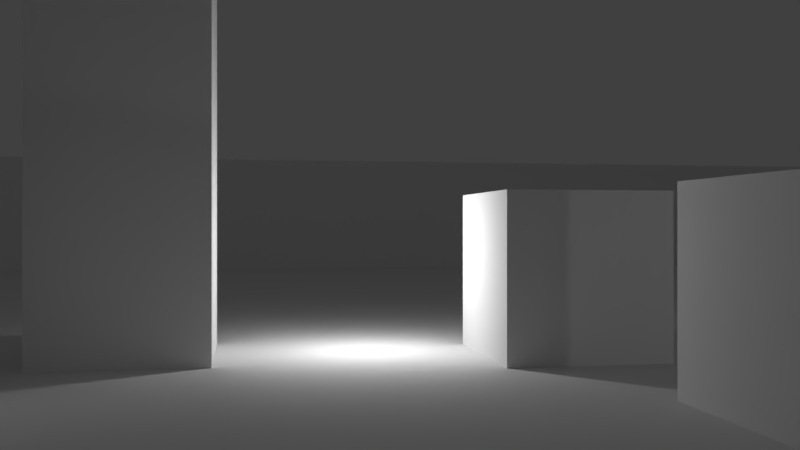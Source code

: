 # Source: level.blend  (saved by Blender 2.78.0; exported with 4.5.12 LTS)
import bpy
from mathutils import Matrix  # noqa: F401  (used for matrix-valued properties, if any)

bpy.ops.wm.read_factory_settings(use_empty=True)
scene = bpy.context.scene
scene.name = 'Scene'

# ---- collections
col_collection_1 = bpy.data.collections.new('Collection 1'); scene.collection.children.link(col_collection_1)

# ---- materials (node trees are filled in below, after node groups)
mat_material = bpy.data.materials.new('Material')
mat_material.alpha_threshold = 0.0
mat_material.use_transparent_shadow = False
mat_material.roughness = 0.5
mat_material.line_color = (0.0, 0.0, 0.0, 1.0)

# ---- material node trees

# ---- world
world_world = bpy.data.worlds.new('World'); scene.world = world_world
world_world.color = (0.05088, 0.05088, 0.05088)
world_world.use_sun_shadow = False
world_world.sun_shadow_jitter_overblur = 0.0
world_world.cycles.sampling_method = 'MANUAL'

# ---- cameras
cam_camera = bpy.data.cameras.new('Camera')
cam_camera.clip_end = 100.0
cam_camera.lens = 35.0
cam_camera.sensor_width = 32.0
cam_camera.sensor_height = 18.0
cam_camera.ortho_scale = 7.314
cam_camera.dof.focus_distance = 0.0
cam_camera.dof.aperture_fstop = 128.0

# ---- lights
light_lamp_001 = bpy.data.lights.new('Lamp.001', 'POINT')
light_lamp_001.transmission_factor = 0.0
light_lamp_001.cutoff_distance = 30.0
light_lamp_001.energy = 100.0
light_lamp_001.shadow_buffer_clip_start = 1.001
light_lamp_001.shadow_soft_size = 0.1
light_lamp_001.shadow_maximum_resolution = 0.006
light_lamp_001.use_absolute_resolution = True
light_lamp = bpy.data.lights.new('Lamp', 'POINT')
light_lamp.transmission_factor = 0.0
light_lamp.cutoff_distance = 30.0
light_lamp.energy = 100.0
light_lamp.shadow_buffer_clip_start = 1.001
light_lamp.shadow_soft_size = 0.1
light_lamp.shadow_maximum_resolution = 0.006
light_lamp.use_absolute_resolution = True

# ---- meshes
me_cube_012 = bpy.data.meshes.new('Cube.012')
me_cube_012.from_pydata([(-1.0, -1.0, -1.0), (-1.0, -1.0, 1.0), (-1.0, 1.0, -1.0), (-1.0, 1.0, 1.0), (1.0, -1.0, -1.0), (1.0, -1.0, 1.0), (1.0, 1.0, -1.0), (1.0, 1.0, 1.0)], [], [(0, 1, 3, 2), (2, 3, 7, 6), (6, 7, 5, 4), (4, 5, 1, 0), (2, 6, 4, 0), (7, 3, 1, 5)])
me_cube_012.materials.append(mat_material)
me_cube_012.use_remesh_preserve_volume = False
me_cube_012.use_remesh_preserve_attributes = False
me_cube_012.use_mirror_vertex_groups = False
me_cube_012.update()
me_cube_011 = bpy.data.meshes.new('Cube.011')
me_cube_011.from_pydata([(-1.0, -1.0, -1.0), (-1.0, -1.0, 1.0), (-1.0, 1.0, -1.0), (-1.0, 1.0, 1.0), (1.0, -1.0, -1.0), (1.0, -1.0, 1.0), (1.0, 1.0, -1.0), (1.0, 1.0, 1.0)], [], [(0, 1, 3, 2), (2, 3, 7, 6), (6, 7, 5, 4), (4, 5, 1, 0), (2, 6, 4, 0), (7, 3, 1, 5)])
me_cube_011.materials.append(mat_material)
me_cube_011.use_remesh_preserve_volume = False
me_cube_011.use_remesh_preserve_attributes = False
me_cube_011.use_mirror_vertex_groups = False
me_cube_011.update()
me_cube_010 = bpy.data.meshes.new('Cube.010')
me_cube_010.from_pydata([(-1.0, -1.0, -1.0), (-1.0, -1.0, 1.0), (-1.0, 1.0, -1.0), (-1.0, 1.0, 1.0), (1.0, -1.0, -1.0), (1.0, -1.0, 1.0), (1.0, 1.0, -1.0), (1.0, 1.0, 1.0)], [], [(0, 1, 3, 2), (2, 3, 7, 6), (6, 7, 5, 4), (4, 5, 1, 0), (2, 6, 4, 0), (7, 3, 1, 5)])
me_cube_010.materials.append(mat_material)
me_cube_010.use_remesh_preserve_volume = False
me_cube_010.use_remesh_preserve_attributes = False
me_cube_010.use_mirror_vertex_groups = False
me_cube_010.update()
me_cube_009 = bpy.data.meshes.new('Cube.009')
me_cube_009.from_pydata([(-1.0, -1.0, -1.0), (-1.0, -1.0, 1.0), (-1.0, 1.0, -1.0), (-1.0, 1.0, 1.0), (1.0, -1.0, -1.0), (1.0, -1.0, 1.0), (1.0, 1.0, -1.0), (1.0, 1.0, 1.0)], [], [(0, 1, 3, 2), (2, 3, 7, 6), (6, 7, 5, 4), (4, 5, 1, 0), (2, 6, 4, 0), (7, 3, 1, 5)])
me_cube_009.materials.append(mat_material)
me_cube_009.use_remesh_preserve_volume = False
me_cube_009.use_remesh_preserve_attributes = False
me_cube_009.use_mirror_vertex_groups = False
me_cube_009.update()
me_cube_008 = bpy.data.meshes.new('Cube.008')
me_cube_008.from_pydata([(-1.0, -1.0, -1.0), (-1.0, -1.0, 1.0), (-1.0, 1.0, -1.0), (-1.0, 1.0, 1.0), (1.0, -1.0, -1.0), (1.0, -1.0, 1.0), (1.0, 1.0, -1.0), (1.0, 1.0, 1.0)], [], [(0, 1, 3, 2), (2, 3, 7, 6), (6, 7, 5, 4), (4, 5, 1, 0), (2, 6, 4, 0), (7, 3, 1, 5)])
me_cube_008.materials.append(mat_material)
me_cube_008.use_remesh_preserve_volume = False
me_cube_008.use_remesh_preserve_attributes = False
me_cube_008.use_mirror_vertex_groups = False
me_cube_008.update()
me_cube_007 = bpy.data.meshes.new('Cube.007')
me_cube_007.from_pydata([(-1.0, -1.0, -1.0), (-1.0, -1.0, 1.0), (-1.0, 1.0, -1.0), (-1.0, 1.0, 1.0), (1.0, -1.0, -1.0), (1.0, -1.0, 1.0), (1.0, 1.0, -1.0), (1.0, 1.0, 1.0)], [], [(0, 1, 3, 2), (2, 3, 7, 6), (6, 7, 5, 4), (4, 5, 1, 0), (2, 6, 4, 0), (7, 3, 1, 5)])
me_cube_007.materials.append(mat_material)
me_cube_007.use_remesh_preserve_volume = False
me_cube_007.use_remesh_preserve_attributes = False
me_cube_007.use_mirror_vertex_groups = False
me_cube_007.update()
me_cube_006 = bpy.data.meshes.new('Cube.006')
me_cube_006.from_pydata([(-1.0, -1.0, -1.0), (-1.0, -1.0, 1.0), (-1.0, 1.0, -1.0), (-1.0, 1.0, 1.0), (1.0, -1.0, -1.0), (1.0, -1.0, 1.0), (1.0, 1.0, -1.0), (1.0, 1.0, 1.0)], [], [(0, 1, 3, 2), (2, 3, 7, 6), (6, 7, 5, 4), (4, 5, 1, 0), (2, 6, 4, 0), (7, 3, 1, 5)])
me_cube_006.materials.append(mat_material)
me_cube_006.use_remesh_preserve_volume = False
me_cube_006.use_remesh_preserve_attributes = False
me_cube_006.use_mirror_vertex_groups = False
me_cube_006.update()
me_cube_005 = bpy.data.meshes.new('Cube.005')
me_cube_005.from_pydata([(-1.0, -1.0, -1.0), (-1.0, -1.0, 1.0), (-1.0, 1.0, -1.0), (-1.0, 1.0, 1.0), (1.0, -1.0, -1.0), (1.0, -1.0, 1.0), (1.0, 1.0, -1.0), (1.0, 1.0, 1.0)], [], [(0, 1, 3, 2), (2, 3, 7, 6), (6, 7, 5, 4), (4, 5, 1, 0), (2, 6, 4, 0), (7, 3, 1, 5)])
me_cube_005.materials.append(mat_material)
me_cube_005.use_remesh_preserve_volume = False
me_cube_005.use_remesh_preserve_attributes = False
me_cube_005.use_mirror_vertex_groups = False
me_cube_005.update()
me_cube_004 = bpy.data.meshes.new('Cube.004')
me_cube_004.from_pydata([(-1.0, -1.0, -1.0), (-1.0, -1.0, 1.0), (-1.0, 1.0, -1.0), (-1.0, 1.0, 1.0), (1.0, -1.0, -1.0), (1.0, -1.0, 1.0), (1.0, 1.0, -1.0), (1.0, 1.0, 1.0)], [], [(0, 1, 3, 2), (2, 3, 7, 6), (6, 7, 5, 4), (4, 5, 1, 0), (2, 6, 4, 0), (7, 3, 1, 5)])
me_cube_004.materials.append(mat_material)
me_cube_004.use_remesh_preserve_volume = False
me_cube_004.use_remesh_preserve_attributes = False
me_cube_004.use_mirror_vertex_groups = False
me_cube_004.update()
me_cube_003 = bpy.data.meshes.new('Cube.003')
me_cube_003.from_pydata([(-1.0, -1.0, -1.0), (-1.0, -1.0, 1.0), (-1.0, 1.0, -1.0), (-1.0, 1.0, 1.0), (1.0, -1.0, -1.0), (1.0, -1.0, 1.0), (1.0, 1.0, -1.0), (1.0, 1.0, 1.0)], [], [(0, 1, 3, 2), (2, 3, 7, 6), (6, 7, 5, 4), (4, 5, 1, 0), (2, 6, 4, 0), (7, 3, 1, 5)])
me_cube_003.materials.append(mat_material)
me_cube_003.use_remesh_preserve_volume = False
me_cube_003.use_remesh_preserve_attributes = False
me_cube_003.use_mirror_vertex_groups = False
me_cube_003.update()
me_cube_002 = bpy.data.meshes.new('Cube.002')
me_cube_002.from_pydata([(-1.0, -1.0, -1.0), (-1.0, -1.0, 1.0), (-1.0, 1.0, -1.0), (-1.0, 1.0, 1.0), (1.0, -1.0, -1.0), (1.0, -1.0, 1.0), (1.0, 1.0, -1.0), (1.0, 1.0, 1.0)], [], [(0, 1, 3, 2), (2, 3, 7, 6), (6, 7, 5, 4), (4, 5, 1, 0), (2, 6, 4, 0), (7, 3, 1, 5)])
me_cube_002.materials.append(mat_material)
me_cube_002.use_remesh_preserve_volume = False
me_cube_002.use_remesh_preserve_attributes = False
me_cube_002.use_mirror_vertex_groups = False
me_cube_002.update()
me_cube_001 = bpy.data.meshes.new('Cube.001')
me_cube_001.from_pydata([(-1.0, -1.0, -1.0), (-1.0, -1.0, 1.0), (-1.0, 1.0, -1.0), (-1.0, 1.0, 1.0), (1.0, -1.0, -1.0), (1.0, -1.0, 1.0), (1.0, 1.0, -1.0), (1.0, 1.0, 1.0)], [], [(0, 1, 3, 2), (2, 3, 7, 6), (6, 7, 5, 4), (4, 5, 1, 0), (2, 6, 4, 0), (7, 3, 1, 5)])
me_cube_001.materials.append(mat_material)
me_cube_001.use_remesh_preserve_volume = False
me_cube_001.use_remesh_preserve_attributes = False
me_cube_001.use_mirror_vertex_groups = False
me_cube_001.update()
me_cube = bpy.data.meshes.new('Cube')
me_cube.from_pydata([(30.0, 30.0, -1.0), (30.0, -30.0, -1.0), (-30.0, -30.0, -1.0), (-30.0, 30.0, -1.0), (30.0, 30.0, 3.0), (30.0, -30.0, 3.0), (-30.0, -30.0, 3.0), (-30.0, 30.0, 3.0)], [], [(0, 3, 2, 1), (0, 1, 5, 4), (1, 2, 6, 5), (2, 3, 7, 6), (4, 7, 3, 0)])
me_cube.materials.append(mat_material)
me_cube.use_remesh_preserve_volume = False
me_cube.use_remesh_preserve_attributes = False
me_cube.use_mirror_vertex_groups = False
me_cube.update()

# ---- objects
ob_lamp_001 = bpy.data.objects.new('Lamp.001', light_lamp_001)
ob_cube_012 = bpy.data.objects.new('Cube.012', me_cube_012)
ob_cube_011 = bpy.data.objects.new('Cube.011', me_cube_011)
ob_cube_010 = bpy.data.objects.new('Cube.010', me_cube_010)
ob_cube_009 = bpy.data.objects.new('Cube.009', me_cube_009)
ob_cube_008 = bpy.data.objects.new('Cube.008', me_cube_008)
ob_cube_007 = bpy.data.objects.new('Cube.007', me_cube_007)
ob_cube_006 = bpy.data.objects.new('Cube.006', me_cube_006)
ob_cube_005 = bpy.data.objects.new('Cube.005', me_cube_005)
ob_cube_004 = bpy.data.objects.new('Cube.004', me_cube_004)
ob_cube_003 = bpy.data.objects.new('Cube.003', me_cube_003)
ob_cube_002 = bpy.data.objects.new('Cube.002', me_cube_002)
ob_cube_001 = bpy.data.objects.new('Cube.001', me_cube_001)
ob_cube = bpy.data.objects.new('Cube', me_cube)
ob_lamp = bpy.data.objects.new('Lamp', light_lamp)
ob_camera = bpy.data.objects.new('Camera', cam_camera)

# ---- transforms, parenting, visibility, modifiers, constraints
ob_lamp_001.location = (6.874, 0.7415, 1.389)
ob_lamp_001.rotation_euler = (0.6503, 0.05522, 1.866)
ob_lamp_001.lock_rotations_4d = False
ob_lamp_001.empty_display_type = 'ARROWS'
ob_lamp_001.color = (0.0, 0.0, 0.0, 0.0)
ob_lamp_001.lineart.crease_threshold = 0.0
ob_cube_012.location = (6.042, -3.403, 4.0)
ob_cube_012.scale = (1.0, 1.0, 4.0)
ob_cube_012.lineart.crease_threshold = 0.0
ob_cube_011.location = (-5.036, 8.449, 4.0)
ob_cube_011.scale = (1.0, 1.0, 4.0)
ob_cube_011.lineart.crease_threshold = 0.0
ob_cube_010.location = (-1.529, -4.709, 4.0)
ob_cube_010.scale = (1.0, 1.0, 4.0)
ob_cube_010.lineart.crease_threshold = 0.0
ob_cube_009.location = (1.211, 3.847, 1.0)
ob_cube_009.lineart.crease_threshold = 0.0
ob_cube_008.location = (0.2114, 7.847, 1.0)
ob_cube_008.lineart.crease_threshold = 0.0
ob_cube_007.location = (7.211, 2.847, 1.0)
ob_cube_007.lineart.crease_threshold = 0.0
ob_cube_006.location = (1.211, -7.153, 1.0)
ob_cube_006.lineart.crease_threshold = 0.0
ob_cube_005.location = (-5.789, -2.153, 1.0)
ob_cube_005.lineart.crease_threshold = 0.0
ob_cube_004.location = (-4.789, -6.153, 1.0)
ob_cube_004.lineart.crease_threshold = 0.0
ob_cube_003.location = (-6.0, 1.0, 1.0)
ob_cube_003.lineart.crease_threshold = 0.0
ob_cube_002.location = (-7.0, 5.0, 1.0)
ob_cube_002.lineart.crease_threshold = 0.0
ob_cube_001.location = (0.0, 0.0, 1.0)
ob_cube_001.lineart.crease_threshold = 0.0
ob_cube.location = (0.0, 0.0, 1.0)
ob_cube.lock_rotations_4d = False
ob_cube.empty_display_type = 'ARROWS'
ob_cube.lineart.crease_threshold = 0.0
ob_lamp.location = (-2.153, 8.501, 1.389)
ob_lamp.rotation_euler = (0.6503, 0.05522, 1.866)
ob_lamp.lock_rotations_4d = False
ob_lamp.empty_display_type = 'ARROWS'
ob_lamp.color = (0.0, 0.0, 0.0, 0.0)
ob_lamp.lineart.crease_threshold = 0.0
ob_camera.location = (-3.678, -2.562, 1.6)
ob_camera.rotation_euler = (1.571, 0.0, -0.1763)
ob_camera.lock_rotations_4d = False
ob_camera.empty_display_type = 'ARROWS'
ob_camera.color = (0.0, 0.0, 0.0, 0.0)
ob_camera.display_type = 'WIRE'
ob_camera.lineart.crease_threshold = 0.0

# ---- collection membership
col_collection_1.objects.link(ob_lamp_001)
col_collection_1.objects.link(ob_cube_012)
col_collection_1.objects.link(ob_cube_011)
col_collection_1.objects.link(ob_cube_010)
col_collection_1.objects.link(ob_cube_009)
col_collection_1.objects.link(ob_cube_008)
col_collection_1.objects.link(ob_cube_007)
col_collection_1.objects.link(ob_cube_006)
col_collection_1.objects.link(ob_cube_005)
col_collection_1.objects.link(ob_cube_004)
col_collection_1.objects.link(ob_cube_003)
col_collection_1.objects.link(ob_cube_002)
col_collection_1.objects.link(ob_cube_001)
col_collection_1.objects.link(ob_cube)
col_collection_1.objects.link(ob_lamp)
col_collection_1.objects.link(ob_camera)

# ---- scene / render settings (as saved in the file)
scene.camera = ob_camera
scene.frame_start = 1; scene.frame_end = 250; scene.frame_set(1)
scene.render.engine = 'BLENDER_EEVEE_NEXT'
scene.render.resolution_percentage = 50
scene.render.dither_intensity = 0.0
scene.cycles.use_denoising = False
scene.cycles.samples = 128
scene.cycles.sampling_pattern = 'TABULATED_SOBOL'
scene.cycles.light_sampling_threshold = 0.0
scene.cycles.use_adaptive_sampling = False
scene.cycles.use_light_tree = False
scene.cycles.blur_glossy = 0.0
scene.cycles.sample_clamp_indirect = 0.0
scene.view_settings.view_transform = 'Standard'
bpy.context.view_layer.update()
